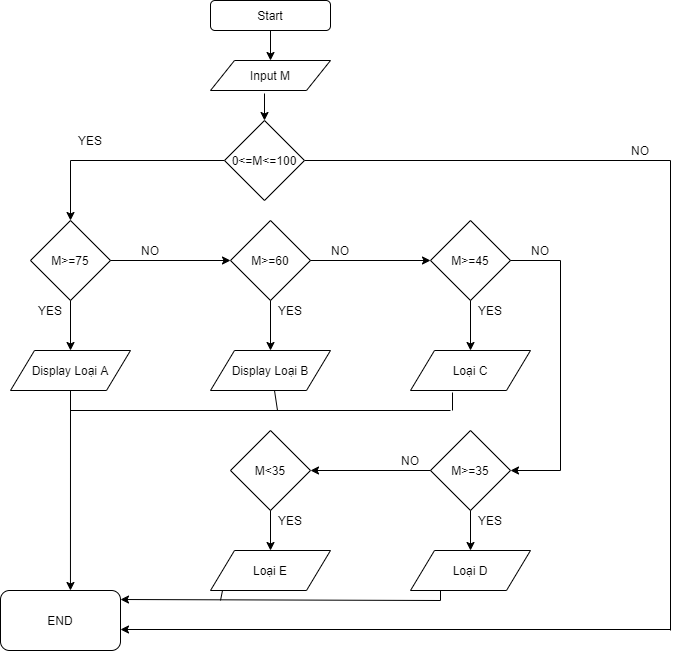

The diagram above was exported from draw.io. Its source (the exported page's mxGraphModel, read from the mxfile embedded in the PNG):
<mxGraphModel dx="824" dy="427" grid="1" gridSize="10" guides="1" tooltips="1" connect="1" arrows="1" fold="1" page="1" pageScale="1" pageWidth="827" pageHeight="1169" math="0" shadow="0">
  <root>
    <mxCell id="WIyWlLk6GJQsqaUBKTNV-0" />
    <mxCell id="WIyWlLk6GJQsqaUBKTNV-1" parent="WIyWlLk6GJQsqaUBKTNV-0" />
    <mxCell id="NndxRuQcKeNG9m8eLo2N-0" value="Start" style="rounded=1;whiteSpace=wrap;html=1;" vertex="1" parent="WIyWlLk6GJQsqaUBKTNV-1">
      <mxGeometry x="320" y="50" width="120" height="30" as="geometry" />
    </mxCell>
    <mxCell id="NndxRuQcKeNG9m8eLo2N-1" value="" style="endArrow=classic;html=1;exitX=0.5;exitY=1;exitDx=0;exitDy=0;" edge="1" parent="WIyWlLk6GJQsqaUBKTNV-1" source="NndxRuQcKeNG9m8eLo2N-0">
      <mxGeometry width="50" height="50" relative="1" as="geometry">
        <mxPoint x="390" y="220" as="sourcePoint" />
        <mxPoint x="380" y="110" as="targetPoint" />
      </mxGeometry>
    </mxCell>
    <mxCell id="NndxRuQcKeNG9m8eLo2N-2" value="Input M" style="shape=parallelogram;perimeter=parallelogramPerimeter;whiteSpace=wrap;html=1;" vertex="1" parent="WIyWlLk6GJQsqaUBKTNV-1">
      <mxGeometry x="320" y="110" width="120" height="30" as="geometry" />
    </mxCell>
    <mxCell id="NndxRuQcKeNG9m8eLo2N-5" value="M&amp;gt;=75" style="rhombus;whiteSpace=wrap;html=1;" vertex="1" parent="WIyWlLk6GJQsqaUBKTNV-1">
      <mxGeometry x="140" y="270" width="80" height="80" as="geometry" />
    </mxCell>
    <mxCell id="NndxRuQcKeNG9m8eLo2N-6" value="M&amp;gt;=60" style="rhombus;whiteSpace=wrap;html=1;" vertex="1" parent="WIyWlLk6GJQsqaUBKTNV-1">
      <mxGeometry x="340" y="270" width="80" height="80" as="geometry" />
    </mxCell>
    <mxCell id="NndxRuQcKeNG9m8eLo2N-7" value="M&amp;gt;=45" style="rhombus;whiteSpace=wrap;html=1;" vertex="1" parent="WIyWlLk6GJQsqaUBKTNV-1">
      <mxGeometry x="540" y="270" width="80" height="80" as="geometry" />
    </mxCell>
    <mxCell id="NndxRuQcKeNG9m8eLo2N-8" value="M&amp;gt;=35" style="rhombus;whiteSpace=wrap;html=1;" vertex="1" parent="WIyWlLk6GJQsqaUBKTNV-1">
      <mxGeometry x="540" y="480" width="80" height="80" as="geometry" />
    </mxCell>
    <mxCell id="NndxRuQcKeNG9m8eLo2N-9" value="Display Loại A" style="shape=parallelogram;perimeter=parallelogramPerimeter;whiteSpace=wrap;html=1;" vertex="1" parent="WIyWlLk6GJQsqaUBKTNV-1">
      <mxGeometry x="120" y="400" width="120" height="40" as="geometry" />
    </mxCell>
    <mxCell id="NndxRuQcKeNG9m8eLo2N-10" value="Display Loại B" style="shape=parallelogram;perimeter=parallelogramPerimeter;whiteSpace=wrap;html=1;" vertex="1" parent="WIyWlLk6GJQsqaUBKTNV-1">
      <mxGeometry x="320" y="400" width="120" height="40" as="geometry" />
    </mxCell>
    <mxCell id="NndxRuQcKeNG9m8eLo2N-11" value="Loại C" style="shape=parallelogram;perimeter=parallelogramPerimeter;whiteSpace=wrap;html=1;" vertex="1" parent="WIyWlLk6GJQsqaUBKTNV-1">
      <mxGeometry x="520" y="400" width="120" height="40" as="geometry" />
    </mxCell>
    <mxCell id="NndxRuQcKeNG9m8eLo2N-12" value="Loại D" style="shape=parallelogram;perimeter=parallelogramPerimeter;whiteSpace=wrap;html=1;" vertex="1" parent="WIyWlLk6GJQsqaUBKTNV-1">
      <mxGeometry x="520" y="600" width="120" height="40" as="geometry" />
    </mxCell>
    <mxCell id="NndxRuQcKeNG9m8eLo2N-13" value="M&amp;lt;35" style="rhombus;whiteSpace=wrap;html=1;" vertex="1" parent="WIyWlLk6GJQsqaUBKTNV-1">
      <mxGeometry x="340" y="480" width="80" height="80" as="geometry" />
    </mxCell>
    <mxCell id="NndxRuQcKeNG9m8eLo2N-14" value="END" style="rounded=1;whiteSpace=wrap;html=1;" vertex="1" parent="WIyWlLk6GJQsqaUBKTNV-1">
      <mxGeometry x="110" y="640" width="120" height="60" as="geometry" />
    </mxCell>
    <mxCell id="NndxRuQcKeNG9m8eLo2N-15" value="Loại E" style="shape=parallelogram;perimeter=parallelogramPerimeter;whiteSpace=wrap;html=1;" vertex="1" parent="WIyWlLk6GJQsqaUBKTNV-1">
      <mxGeometry x="320" y="600" width="120" height="40" as="geometry" />
    </mxCell>
    <mxCell id="NndxRuQcKeNG9m8eLo2N-17" value="" style="endArrow=classic;html=1;entryX=0.5;entryY=0;entryDx=0;entryDy=0;exitX=0.45;exitY=1.1;exitDx=0;exitDy=0;exitPerimeter=0;" edge="1" parent="WIyWlLk6GJQsqaUBKTNV-1" source="NndxRuQcKeNG9m8eLo2N-2">
      <mxGeometry width="50" height="50" relative="1" as="geometry">
        <mxPoint x="430" y="160" as="sourcePoint" />
        <mxPoint x="374" y="170" as="targetPoint" />
      </mxGeometry>
    </mxCell>
    <mxCell id="NndxRuQcKeNG9m8eLo2N-18" value="" style="endArrow=none;html=1;entryX=0;entryY=0.5;entryDx=0;entryDy=0;" edge="1" parent="WIyWlLk6GJQsqaUBKTNV-1">
      <mxGeometry width="50" height="50" relative="1" as="geometry">
        <mxPoint x="180" y="210" as="sourcePoint" />
        <mxPoint x="334" y="210" as="targetPoint" />
      </mxGeometry>
    </mxCell>
    <mxCell id="NndxRuQcKeNG9m8eLo2N-19" value="" style="endArrow=classic;html=1;entryX=0.5;entryY=0;entryDx=0;entryDy=0;" edge="1" parent="WIyWlLk6GJQsqaUBKTNV-1" target="NndxRuQcKeNG9m8eLo2N-5">
      <mxGeometry width="50" height="50" relative="1" as="geometry">
        <mxPoint x="180" y="210" as="sourcePoint" />
        <mxPoint x="440" y="170" as="targetPoint" />
      </mxGeometry>
    </mxCell>
    <mxCell id="NndxRuQcKeNG9m8eLo2N-20" value="" style="endArrow=none;html=1;exitX=1;exitY=0.5;exitDx=0;exitDy=0;" edge="1" parent="WIyWlLk6GJQsqaUBKTNV-1">
      <mxGeometry width="50" height="50" relative="1" as="geometry">
        <mxPoint x="414" y="210" as="sourcePoint" />
        <mxPoint x="780" y="210" as="targetPoint" />
      </mxGeometry>
    </mxCell>
    <mxCell id="NndxRuQcKeNG9m8eLo2N-22" value="" style="endArrow=none;html=1;" edge="1" parent="WIyWlLk6GJQsqaUBKTNV-1">
      <mxGeometry width="50" height="50" relative="1" as="geometry">
        <mxPoint x="780" y="680" as="sourcePoint" />
        <mxPoint x="780" y="210" as="targetPoint" />
      </mxGeometry>
    </mxCell>
    <mxCell id="NndxRuQcKeNG9m8eLo2N-23" value="" style="endArrow=classic;html=1;entryX=1;entryY=0.65;entryDx=0;entryDy=0;entryPerimeter=0;" edge="1" parent="WIyWlLk6GJQsqaUBKTNV-1" target="NndxRuQcKeNG9m8eLo2N-14">
      <mxGeometry width="50" height="50" relative="1" as="geometry">
        <mxPoint x="780" y="679" as="sourcePoint" />
        <mxPoint x="440" y="570" as="targetPoint" />
      </mxGeometry>
    </mxCell>
    <mxCell id="NndxRuQcKeNG9m8eLo2N-24" value="NO" style="text;html=1;strokeColor=none;fillColor=none;align=center;verticalAlign=middle;whiteSpace=wrap;rounded=0;" vertex="1" parent="WIyWlLk6GJQsqaUBKTNV-1">
      <mxGeometry x="730" y="190" width="40" height="20" as="geometry" />
    </mxCell>
    <mxCell id="NndxRuQcKeNG9m8eLo2N-25" value="YES" style="text;html=1;strokeColor=none;fillColor=none;align=center;verticalAlign=middle;whiteSpace=wrap;rounded=0;" vertex="1" parent="WIyWlLk6GJQsqaUBKTNV-1">
      <mxGeometry x="180" y="180" width="40" height="20" as="geometry" />
    </mxCell>
    <mxCell id="NndxRuQcKeNG9m8eLo2N-26" value="" style="endArrow=classic;html=1;exitX=0.5;exitY=1;exitDx=0;exitDy=0;entryX=0.5;entryY=0;entryDx=0;entryDy=0;" edge="1" parent="WIyWlLk6GJQsqaUBKTNV-1" source="NndxRuQcKeNG9m8eLo2N-5" target="NndxRuQcKeNG9m8eLo2N-9">
      <mxGeometry width="50" height="50" relative="1" as="geometry">
        <mxPoint x="390" y="320" as="sourcePoint" />
        <mxPoint x="440" y="270" as="targetPoint" />
      </mxGeometry>
    </mxCell>
    <mxCell id="NndxRuQcKeNG9m8eLo2N-27" value="" style="endArrow=classic;html=1;exitX=1;exitY=0.5;exitDx=0;exitDy=0;entryX=0;entryY=0.5;entryDx=0;entryDy=0;" edge="1" parent="WIyWlLk6GJQsqaUBKTNV-1" source="NndxRuQcKeNG9m8eLo2N-5" target="NndxRuQcKeNG9m8eLo2N-6">
      <mxGeometry width="50" height="50" relative="1" as="geometry">
        <mxPoint x="390" y="320" as="sourcePoint" />
        <mxPoint x="440" y="270" as="targetPoint" />
      </mxGeometry>
    </mxCell>
    <mxCell id="NndxRuQcKeNG9m8eLo2N-28" value="" style="endArrow=classic;html=1;exitX=0.5;exitY=1;exitDx=0;exitDy=0;entryX=0.5;entryY=0;entryDx=0;entryDy=0;" edge="1" parent="WIyWlLk6GJQsqaUBKTNV-1" source="NndxRuQcKeNG9m8eLo2N-6" target="NndxRuQcKeNG9m8eLo2N-10">
      <mxGeometry width="50" height="50" relative="1" as="geometry">
        <mxPoint x="390" y="320" as="sourcePoint" />
        <mxPoint x="440" y="270" as="targetPoint" />
      </mxGeometry>
    </mxCell>
    <mxCell id="NndxRuQcKeNG9m8eLo2N-29" value="" style="endArrow=classic;html=1;entryX=0;entryY=0.5;entryDx=0;entryDy=0;exitX=1;exitY=0.5;exitDx=0;exitDy=0;" edge="1" parent="WIyWlLk6GJQsqaUBKTNV-1" source="NndxRuQcKeNG9m8eLo2N-6" target="NndxRuQcKeNG9m8eLo2N-7">
      <mxGeometry width="50" height="50" relative="1" as="geometry">
        <mxPoint x="390" y="320" as="sourcePoint" />
        <mxPoint x="440" y="270" as="targetPoint" />
      </mxGeometry>
    </mxCell>
    <mxCell id="NndxRuQcKeNG9m8eLo2N-30" value="" style="endArrow=classic;html=1;entryX=0.5;entryY=0;entryDx=0;entryDy=0;" edge="1" parent="WIyWlLk6GJQsqaUBKTNV-1" target="NndxRuQcKeNG9m8eLo2N-11">
      <mxGeometry width="50" height="50" relative="1" as="geometry">
        <mxPoint x="580" y="350" as="sourcePoint" />
        <mxPoint x="440" y="270" as="targetPoint" />
      </mxGeometry>
    </mxCell>
    <mxCell id="NndxRuQcKeNG9m8eLo2N-31" value="" style="endArrow=none;html=1;exitX=1;exitY=0.5;exitDx=0;exitDy=0;" edge="1" parent="WIyWlLk6GJQsqaUBKTNV-1" source="NndxRuQcKeNG9m8eLo2N-7">
      <mxGeometry width="50" height="50" relative="1" as="geometry">
        <mxPoint x="390" y="420" as="sourcePoint" />
        <mxPoint x="670" y="310" as="targetPoint" />
      </mxGeometry>
    </mxCell>
    <mxCell id="NndxRuQcKeNG9m8eLo2N-32" value="" style="endArrow=none;html=1;" edge="1" parent="WIyWlLk6GJQsqaUBKTNV-1">
      <mxGeometry width="50" height="50" relative="1" as="geometry">
        <mxPoint x="670" y="520" as="sourcePoint" />
        <mxPoint x="670" y="310" as="targetPoint" />
      </mxGeometry>
    </mxCell>
    <mxCell id="NndxRuQcKeNG9m8eLo2N-33" value="" style="endArrow=classic;html=1;entryX=1;entryY=0.5;entryDx=0;entryDy=0;" edge="1" parent="WIyWlLk6GJQsqaUBKTNV-1" target="NndxRuQcKeNG9m8eLo2N-8">
      <mxGeometry width="50" height="50" relative="1" as="geometry">
        <mxPoint x="670" y="520" as="sourcePoint" />
        <mxPoint x="440" y="470" as="targetPoint" />
      </mxGeometry>
    </mxCell>
    <mxCell id="NndxRuQcKeNG9m8eLo2N-34" value="" style="endArrow=classic;html=1;exitX=0.5;exitY=1;exitDx=0;exitDy=0;" edge="1" parent="WIyWlLk6GJQsqaUBKTNV-1" source="NndxRuQcKeNG9m8eLo2N-13" target="NndxRuQcKeNG9m8eLo2N-15">
      <mxGeometry width="50" height="50" relative="1" as="geometry">
        <mxPoint x="390" y="420" as="sourcePoint" />
        <mxPoint x="440" y="370" as="targetPoint" />
      </mxGeometry>
    </mxCell>
    <mxCell id="NndxRuQcKeNG9m8eLo2N-35" value="" style="endArrow=classic;html=1;exitX=0.5;exitY=1;exitDx=0;exitDy=0;entryX=0.5;entryY=0;entryDx=0;entryDy=0;" edge="1" parent="WIyWlLk6GJQsqaUBKTNV-1" source="NndxRuQcKeNG9m8eLo2N-8" target="NndxRuQcKeNG9m8eLo2N-12">
      <mxGeometry width="50" height="50" relative="1" as="geometry">
        <mxPoint x="390" y="520" as="sourcePoint" />
        <mxPoint x="440" y="470" as="targetPoint" />
      </mxGeometry>
    </mxCell>
    <mxCell id="NndxRuQcKeNG9m8eLo2N-36" value="" style="endArrow=classic;html=1;exitX=0;exitY=0.5;exitDx=0;exitDy=0;entryX=1;entryY=0.5;entryDx=0;entryDy=0;" edge="1" parent="WIyWlLk6GJQsqaUBKTNV-1" source="NndxRuQcKeNG9m8eLo2N-8" target="NndxRuQcKeNG9m8eLo2N-13">
      <mxGeometry width="50" height="50" relative="1" as="geometry">
        <mxPoint x="390" y="520" as="sourcePoint" />
        <mxPoint x="440" y="470" as="targetPoint" />
      </mxGeometry>
    </mxCell>
    <mxCell id="NndxRuQcKeNG9m8eLo2N-37" value="" style="endArrow=classic;html=1;exitX=0.5;exitY=1;exitDx=0;exitDy=0;entryX=0.583;entryY=0;entryDx=0;entryDy=0;entryPerimeter=0;" edge="1" parent="WIyWlLk6GJQsqaUBKTNV-1" source="NndxRuQcKeNG9m8eLo2N-9" target="NndxRuQcKeNG9m8eLo2N-14">
      <mxGeometry width="50" height="50" relative="1" as="geometry">
        <mxPoint x="390" y="520" as="sourcePoint" />
        <mxPoint x="440" y="470" as="targetPoint" />
      </mxGeometry>
    </mxCell>
    <mxCell id="NndxRuQcKeNG9m8eLo2N-38" value="0&amp;lt;=M&amp;lt;=100" style="rhombus;whiteSpace=wrap;html=1;" vertex="1" parent="WIyWlLk6GJQsqaUBKTNV-1">
      <mxGeometry x="334" y="170" width="80" height="80" as="geometry" />
    </mxCell>
    <mxCell id="NndxRuQcKeNG9m8eLo2N-39" value="YES" style="text;html=1;strokeColor=none;fillColor=none;align=center;verticalAlign=middle;whiteSpace=wrap;rounded=0;" vertex="1" parent="WIyWlLk6GJQsqaUBKTNV-1">
      <mxGeometry x="140" y="350" width="40" height="20" as="geometry" />
    </mxCell>
    <mxCell id="NndxRuQcKeNG9m8eLo2N-40" value="NO" style="text;html=1;strokeColor=none;fillColor=none;align=center;verticalAlign=middle;whiteSpace=wrap;rounded=0;" vertex="1" parent="WIyWlLk6GJQsqaUBKTNV-1">
      <mxGeometry x="240" y="290" width="40" height="20" as="geometry" />
    </mxCell>
    <mxCell id="NndxRuQcKeNG9m8eLo2N-41" value="YES" style="text;html=1;strokeColor=none;fillColor=none;align=center;verticalAlign=middle;whiteSpace=wrap;rounded=0;" vertex="1" parent="WIyWlLk6GJQsqaUBKTNV-1">
      <mxGeometry x="380" y="350" width="40" height="20" as="geometry" />
    </mxCell>
    <mxCell id="NndxRuQcKeNG9m8eLo2N-42" value="NO" style="text;html=1;strokeColor=none;fillColor=none;align=center;verticalAlign=middle;whiteSpace=wrap;rounded=0;" vertex="1" parent="WIyWlLk6GJQsqaUBKTNV-1">
      <mxGeometry x="430" y="290" width="40" height="20" as="geometry" />
    </mxCell>
    <mxCell id="NndxRuQcKeNG9m8eLo2N-45" value="YES" style="text;html=1;strokeColor=none;fillColor=none;align=center;verticalAlign=middle;whiteSpace=wrap;rounded=0;" vertex="1" parent="WIyWlLk6GJQsqaUBKTNV-1">
      <mxGeometry x="580" y="350" width="40" height="20" as="geometry" />
    </mxCell>
    <mxCell id="NndxRuQcKeNG9m8eLo2N-46" value="NO" style="text;html=1;strokeColor=none;fillColor=none;align=center;verticalAlign=middle;whiteSpace=wrap;rounded=0;" vertex="1" parent="WIyWlLk6GJQsqaUBKTNV-1">
      <mxGeometry x="630" y="290" width="40" height="20" as="geometry" />
    </mxCell>
    <mxCell id="NndxRuQcKeNG9m8eLo2N-47" value="YES" style="text;html=1;strokeColor=none;fillColor=none;align=center;verticalAlign=middle;whiteSpace=wrap;rounded=0;" vertex="1" parent="WIyWlLk6GJQsqaUBKTNV-1">
      <mxGeometry x="380" y="560" width="40" height="20" as="geometry" />
    </mxCell>
    <mxCell id="NndxRuQcKeNG9m8eLo2N-48" value="NO" style="text;html=1;strokeColor=none;fillColor=none;align=center;verticalAlign=middle;whiteSpace=wrap;rounded=0;" vertex="1" parent="WIyWlLk6GJQsqaUBKTNV-1">
      <mxGeometry x="500" y="500" width="40" height="20" as="geometry" />
    </mxCell>
    <mxCell id="NndxRuQcKeNG9m8eLo2N-49" value="YES" style="text;html=1;strokeColor=none;fillColor=none;align=center;verticalAlign=middle;whiteSpace=wrap;rounded=0;" vertex="1" parent="WIyWlLk6GJQsqaUBKTNV-1">
      <mxGeometry x="580" y="560" width="40" height="20" as="geometry" />
    </mxCell>
    <mxCell id="NndxRuQcKeNG9m8eLo2N-51" value="" style="endArrow=none;html=1;entryX=0.25;entryY=1;entryDx=0;entryDy=0;" edge="1" parent="WIyWlLk6GJQsqaUBKTNV-1" target="NndxRuQcKeNG9m8eLo2N-12">
      <mxGeometry width="50" height="50" relative="1" as="geometry">
        <mxPoint x="550" y="650" as="sourcePoint" />
        <mxPoint x="440" y="470" as="targetPoint" />
      </mxGeometry>
    </mxCell>
    <mxCell id="NndxRuQcKeNG9m8eLo2N-52" value="" style="endArrow=classic;html=1;entryX=1;entryY=0.15;entryDx=0;entryDy=0;entryPerimeter=0;" edge="1" parent="WIyWlLk6GJQsqaUBKTNV-1" target="NndxRuQcKeNG9m8eLo2N-14">
      <mxGeometry width="50" height="50" relative="1" as="geometry">
        <mxPoint x="550" y="650" as="sourcePoint" />
        <mxPoint x="240" y="650" as="targetPoint" />
      </mxGeometry>
    </mxCell>
    <mxCell id="NndxRuQcKeNG9m8eLo2N-53" value="" style="endArrow=none;html=1;" edge="1" parent="WIyWlLk6GJQsqaUBKTNV-1">
      <mxGeometry width="50" height="50" relative="1" as="geometry">
        <mxPoint x="387" y="460" as="sourcePoint" />
        <mxPoint x="384" y="440" as="targetPoint" />
      </mxGeometry>
    </mxCell>
    <mxCell id="NndxRuQcKeNG9m8eLo2N-54" value="" style="endArrow=none;html=1;entryX=0.35;entryY=1.05;entryDx=0;entryDy=0;entryPerimeter=0;" edge="1" parent="WIyWlLk6GJQsqaUBKTNV-1" target="NndxRuQcKeNG9m8eLo2N-11">
      <mxGeometry width="50" height="50" relative="1" as="geometry">
        <mxPoint x="562" y="460" as="sourcePoint" />
        <mxPoint x="440" y="470" as="targetPoint" />
      </mxGeometry>
    </mxCell>
    <mxCell id="NndxRuQcKeNG9m8eLo2N-55" value="" style="endArrow=none;html=1;" edge="1" parent="WIyWlLk6GJQsqaUBKTNV-1">
      <mxGeometry width="50" height="50" relative="1" as="geometry">
        <mxPoint x="180" y="460" as="sourcePoint" />
        <mxPoint x="560" y="460" as="targetPoint" />
      </mxGeometry>
    </mxCell>
    <mxCell id="NndxRuQcKeNG9m8eLo2N-56" value="" style="endArrow=none;html=1;entryX=0.1;entryY=1;entryDx=0;entryDy=0;entryPerimeter=0;" edge="1" parent="WIyWlLk6GJQsqaUBKTNV-1" target="NndxRuQcKeNG9m8eLo2N-15">
      <mxGeometry width="50" height="50" relative="1" as="geometry">
        <mxPoint x="330" y="650" as="sourcePoint" />
        <mxPoint x="440" y="470" as="targetPoint" />
      </mxGeometry>
    </mxCell>
  </root>
</mxGraphModel>